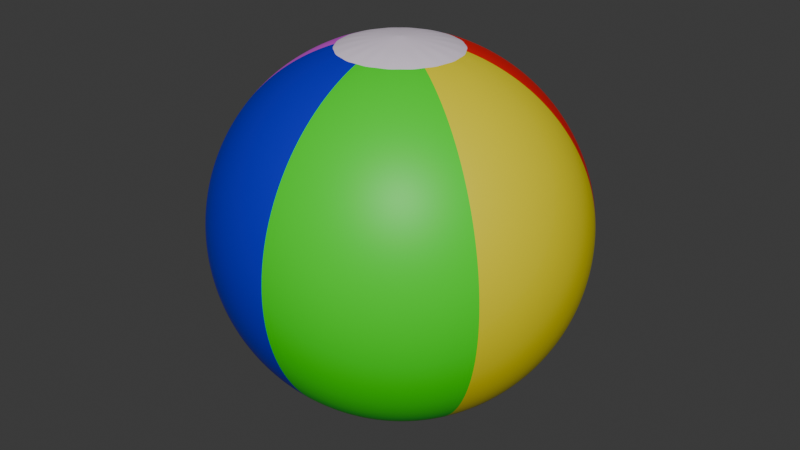 # Source: Ball1.blend  (saved by Blender 4.1.24; exported with 4.5.12 LTS)
import bpy
from mathutils import Matrix  # noqa: F401  (used for matrix-valued properties, if any)

bpy.ops.wm.read_factory_settings(use_empty=True)
scene = bpy.context.scene
scene.name = 'Scene'

# ---- collections
col_collection = bpy.data.collections.new('Collection'); scene.collection.children.link(col_collection)

# ---- materials (node trees are filled in below, after node groups)
mat_basedmat = bpy.data.materials.new('basedmat')
mat_basedmat.use_transparent_shadow = False
mat_material_001 = bpy.data.materials.new('Material.001')
mat_material_001.use_transparent_shadow = False
mat_material_002 = bpy.data.materials.new('Material.002')
mat_material_002.use_transparent_shadow = False
mat_material_003 = bpy.data.materials.new('Material.003')
mat_material_003.use_transparent_shadow = False
mat_material_004 = bpy.data.materials.new('Material.004')
mat_material_004.use_transparent_shadow = False
mat_material_005 = bpy.data.materials.new('Material.005')
mat_material_005.use_transparent_shadow = False
mat_material_006 = bpy.data.materials.new('Material.006')
mat_material_006.use_transparent_shadow = False
mat_plasticmat = bpy.data.materials.new('Plasticmat')
mat_plasticmat.use_transparent_shadow = False

# ---- material node trees
mat_basedmat.use_nodes = True; mat_basedmat.node_tree.nodes.clear()
_N = mat_basedmat.node_tree.nodes; _L = mat_basedmat.node_tree.links
n0 = _N.new('ShaderNodeBsdfPrincipled'); n0.name = 'Principled BSDF'; n0.location = (10, 300)
n0.inputs[0].default_value = (0.8368, 0.7296, 0.8636, 1.0)
n1 = _N.new('ShaderNodeOutputMaterial'); n1.name = 'Material Output'; n1.location = (300, 300)
_L.new(n0.outputs[0], n1.inputs[0])
n1.is_active_output = True
mat_material_001.use_nodes = True; mat_material_001.node_tree.nodes.clear()
_N = mat_material_001.node_tree.nodes; _L = mat_material_001.node_tree.links
n0 = _N.new('ShaderNodeBsdfPrincipled'); n0.name = 'Principled BSDF'; n0.location = (10, 300)
n0.inputs[0].default_value = (0.0, 0.006718, 0.5866, 1.0)
n1 = _N.new('ShaderNodeOutputMaterial'); n1.name = 'Material Output'; n1.location = (300, 300)
_L.new(n0.outputs[0], n1.inputs[0])
n1.is_active_output = True
mat_material_002.use_nodes = True; mat_material_002.node_tree.nodes.clear()
_N = mat_material_002.node_tree.nodes; _L = mat_material_002.node_tree.links
n0 = _N.new('ShaderNodeBsdfPrincipled'); n0.name = 'Principled BSDF'; n0.location = (10, 300)
n0.inputs[0].default_value = (0.0154, 0.8006, 0.0, 1.0)
n1 = _N.new('ShaderNodeOutputMaterial'); n1.name = 'Material Output'; n1.location = (300, 300)
_L.new(n0.outputs[0], n1.inputs[0])
n1.is_active_output = True
mat_material_003.use_nodes = True; mat_material_003.node_tree.nodes.clear()
_N = mat_material_003.node_tree.nodes; _L = mat_material_003.node_tree.links
n0 = _N.new('ShaderNodeBsdfPrincipled'); n0.name = 'Principled BSDF'; n0.location = (10, 300)
n0.inputs[0].default_value = (0.8004, 0.6834, 0.0, 1.0)
n1 = _N.new('ShaderNodeOutputMaterial'); n1.name = 'Material Output'; n1.location = (300, 300)
_L.new(n0.outputs[0], n1.inputs[0])
n1.is_active_output = True
mat_material_004.use_nodes = True; mat_material_004.node_tree.nodes.clear()
_N = mat_material_004.node_tree.nodes; _L = mat_material_004.node_tree.links
n0 = _N.new('ShaderNodeBsdfPrincipled'); n0.name = 'Principled BSDF'; n0.location = (10, 300)
n0.inputs[0].default_value = (0.8006, 0.0, 0.0, 1.0)
n1 = _N.new('ShaderNodeOutputMaterial'); n1.name = 'Material Output'; n1.location = (300, 300)
_L.new(n0.outputs[0], n1.inputs[0])
n1.is_active_output = True
mat_material_005.use_nodes = True; mat_material_005.node_tree.nodes.clear()
_N = mat_material_005.node_tree.nodes; _L = mat_material_005.node_tree.links
n0 = _N.new('ShaderNodeBsdfPrincipled'); n0.name = 'Principled BSDF'; n0.location = (10, 300)
n0.inputs[0].default_value = (0.2238, 0.0, 0.8007, 1.0)
n1 = _N.new('ShaderNodeOutputMaterial'); n1.name = 'Material Output'; n1.location = (300, 300)
_L.new(n0.outputs[0], n1.inputs[0])
n1.is_active_output = True
mat_material_006.use_nodes = True; mat_material_006.node_tree.nodes.clear()
_N = mat_material_006.node_tree.nodes; _L = mat_material_006.node_tree.links
n0 = _N.new('ShaderNodeBsdfPrincipled'); n0.name = 'Principled BSDF'; n0.location = (10, 300)
n0.inputs[0].default_value = (0.7482, 0.06375, 0.8013, 1.0)
n1 = _N.new('ShaderNodeOutputMaterial'); n1.name = 'Material Output'; n1.location = (300, 300)
_L.new(n0.outputs[0], n1.inputs[0])
n1.is_active_output = True
mat_plasticmat.use_nodes = True; mat_plasticmat.node_tree.nodes.clear()
_N = mat_plasticmat.node_tree.nodes; _L = mat_plasticmat.node_tree.links
n0 = _N.new('ShaderNodeBsdfPrincipled'); n0.name = 'Principled BSDF'; n0.location = (10, 300)
n1 = _N.new('ShaderNodeOutputMaterial'); n1.name = 'Material Output'; n1.location = (300, 300)
n2 = _N.new('ShaderNodeTexImage'); n2.name = 'Image Texture'; n2.location = (-280, 280)
_L.new(n0.outputs[0], n1.inputs[0])
_L.new(n2.outputs[0], n0.inputs[0])
n1.is_active_output = True

# ---- world
world_world = bpy.data.worlds.new('World'); scene.world = world_world
world_world.use_nodes = True; world_world.node_tree.nodes.clear()
_N = world_world.node_tree.nodes; _L = world_world.node_tree.links
n0 = _N.new('ShaderNodeOutputWorld'); n0.name = 'World Output'; n0.location = (300, 300)
n1 = _N.new('ShaderNodeBackground'); n1.name = 'Background'; n1.location = (10, 300)
n1.inputs[0].default_value = (0.05088, 0.05088, 0.05088, 1.0)
_L.new(n1.outputs[0], n0.inputs[0])
n0.is_active_output = True
world_world.color = (0.05088, 0.05088, 0.05088)
world_world.use_sun_shadow = False
world_world.sun_shadow_jitter_overblur = 0.0

# ---- meshes
me_sphere = bpy.data.meshes.new('Sphere')
me_sphere.from_pydata([(0.08049, 0.2178, 0.7133), (0.1531, 0.4143, 0.6068), (0.2107, 0.5702, 0.4408), (0.2477, 0.6703, 0.2318), (0.2605, 0.7048, 0.0), (0.2477, 0.6703, -0.2318), (0.2107, 0.5702, -0.4408), (0.1531, 0.4143, -0.6068), (0.08049, 0.2178, -0.7133), (0.1513, 0.1775, 0.7133), (0.2877, 0.3377, 0.6068), (0.396, 0.4648, 0.4408), (0.4656, 0.5464, 0.2318), (0.4895, 0.5745, 0.0), (0.4656, 0.5464, -0.2318), (0.396, 0.4648, -0.4408), (0.2877, 0.3377, -0.6068), (0.1513, 0.1775, -0.7133), (0.2038, 0.1159, 0.7133), (0.3877, 0.2204, 0.6068), (0.5336, 0.3034, 0.4408), (0.6273, 0.3566, 0.2318), (0.6595, 0.375, 0.0), (0.6273, 0.3566, -0.2318), (0.5336, 0.3034, -0.4408), (0.3877, 0.2204, -0.6068), (0.2038, 0.1159, -0.7133), (0.2318, 0.04025, 0.7133), (0.4408, 0.07655, 0.6068), (0.6068, 0.1054, 0.4408), (0.7133, 0.1239, 0.2318), (0.75, 0.1302, 0.0), (0.7133, 0.1239, -0.2318), (0.6068, 0.1054, -0.4408), (0.4408, 0.07655, -0.6068), (0.2318, 0.04025, -0.7133), (0.2318, -0.04025, 0.7133), (0.4408, -0.07655, 0.6068), (0.6068, -0.1054, 0.4408), (0.7133, -0.1239, 0.2318), (0.75, -0.1302, 0.0), (0.7133, -0.1239, -0.2318), (0.6068, -0.1054, -0.4408), (0.4408, -0.07655, -0.6068), (0.2318, -0.04025, -0.7133), (0.2038, -0.1159, 0.7133), (0.3877, -0.2204, 0.6068), (0.5336, -0.3034, 0.4408), (0.6273, -0.3566, 0.2318), (0.6595, -0.375, 0.0), (0.6273, -0.3566, -0.2318), (0.5336, -0.3034, -0.4408), (0.3877, -0.2204, -0.6068), (0.2038, -0.1159, -0.7133), (0.1513, -0.1775, 0.7133), (0.2877, -0.3377, 0.6068), (0.396, -0.4648, 0.4408), (0.4656, -0.5464, 0.2318), (0.4895, -0.5745, 0.0), (0.4656, -0.5464, -0.2318), (0.396, -0.4648, -0.4408), (0.2877, -0.3377, -0.6068), (0.1513, -0.1775, -0.7133), (0.08049, -0.2178, 0.7133), (0.1531, -0.4143, 0.6068), (0.2107, -0.5702, 0.4408), (0.2477, -0.6703, 0.2318), (0.2605, -0.7048, 0.0), (0.2477, -0.6703, -0.2318), (0.2107, -0.5702, -0.4408), (0.1531, -0.4143, -0.6068), (0.08049, -0.2178, -0.7133), (3.972e-08, -0.2318, 0.7133), (6.809e-08, -0.4408, 0.6068), (1.135e-07, -0.6068, 0.4408), (4.539e-08, -0.7133, 0.2318), (9.079e-08, -0.75, 0.0), (4.539e-08, -0.7133, -0.2318), (1.135e-07, -0.6068, -0.4408), (6.809e-08, -0.4408, -0.6068), (3.972e-08, -0.2318, -0.7133), (-0.08049, -0.2178, 0.7133), (-0.1531, -0.4143, 0.6068), (-0.2107, -0.5702, 0.4408), (-0.2477, -0.6703, 0.2318), (-0.2605, -0.7048, 0.0), (-0.2477, -0.6703, -0.2318), (-0.2107, -0.5702, -0.4408), (-0.1531, -0.4143, -0.6068), (-0.08049, -0.2178, -0.7133), (0.0, 0.0, -0.75), (-0.1513, -0.1775, 0.7133), (-0.2877, -0.3377, 0.6068), (-0.396, -0.4648, 0.4408), (-0.4656, -0.5464, 0.2318), (-0.4895, -0.5745, 0.0), (-0.4656, -0.5464, -0.2318), (-0.396, -0.4648, -0.4408), (-0.2877, -0.3377, -0.6068), (-0.1513, -0.1775, -0.7133), (-0.2038, -0.1159, 0.7133), (-0.3877, -0.2204, 0.6068), (-0.5336, -0.3034, 0.4408), (-0.6273, -0.3566, 0.2318), (-0.6595, -0.375, 0.0), (-0.6273, -0.3566, -0.2318), (-0.5336, -0.3034, -0.4408), (-0.3877, -0.2204, -0.6068), (-0.2038, -0.1159, -0.7133), (0.0, 0.0, 0.75), (-0.2318, -0.04025, 0.7133), (-0.4408, -0.07655, 0.6068), (-0.6068, -0.1054, 0.4408), (-0.7133, -0.1239, 0.2318), (-0.75, -0.1302, 0.0), (-0.7133, -0.1239, -0.2318), (-0.6068, -0.1054, -0.4408), (-0.4408, -0.07655, -0.6068), (-0.2318, -0.04025, -0.7133), (-0.2318, 0.04025, 0.7133), (-0.4408, 0.07655, 0.6068), (-0.6068, 0.1054, 0.4408), (-0.7133, 0.1239, 0.2318), (-0.75, 0.1302, 0.0), (-0.7133, 0.1239, -0.2318), (-0.6068, 0.1054, -0.4408), (-0.4408, 0.07655, -0.6068), (-0.2318, 0.04025, -0.7133), (-0.2038, 0.1159, 0.7133), (-0.3877, 0.2204, 0.6068), (-0.5336, 0.3034, 0.4408), (-0.6273, 0.3566, 0.2318), (-0.6595, 0.375, 0.0), (-0.6273, 0.3566, -0.2318), (-0.5336, 0.3034, -0.4408), (-0.3877, 0.2204, -0.6068), (-0.2038, 0.1159, -0.7133), (-0.1513, 0.1775, 0.7133), (-0.2877, 0.3377, 0.6068), (-0.396, 0.4648, 0.4408), (-0.4656, 0.5464, 0.2318), (-0.4895, 0.5745, 0.0), (-0.4656, 0.5464, -0.2318), (-0.396, 0.4648, -0.4408), (-0.2877, 0.3377, -0.6068), (-0.1513, 0.1775, -0.7133), (-0.08049, 0.2178, 0.7133), (-0.1531, 0.4143, 0.6068), (-0.2107, 0.5702, 0.4408), (-0.2477, 0.6703, 0.2318), (-0.2605, 0.7048, 0.0), (-0.2477, 0.6703, -0.2318), (-0.2107, 0.5702, -0.4408), (-0.1531, 0.4143, -0.6068), (-0.08049, 0.2178, -0.7133), (-6.809e-08, 0.2318, 0.7133), (-1.589e-07, 0.4408, 0.6068), (-1.816e-07, 0.6068, 0.4408), (-2.043e-07, 0.7133, 0.2318), (-2.27e-07, 0.75, 0.0), (-2.043e-07, 0.7133, -0.2318), (-1.816e-07, 0.6068, -0.4408), (-1.589e-07, 0.4408, -0.6068), (-6.809e-08, 0.2318, -0.7133)], [], [(162, 161, 6, 7), (159, 158, 3, 4), (156, 155, 0, 1), (163, 162, 7, 8), (160, 159, 4, 5), (157, 156, 1, 2), (90, 163, 8), (161, 160, 5, 6), (158, 157, 2, 3), (155, 109, 0), (4, 3, 12, 13), (1, 0, 9, 10), (8, 7, 16, 17), (5, 4, 13, 14), (2, 1, 10, 11), (90, 8, 17), (6, 5, 14, 15), (3, 2, 11, 12), (0, 109, 9), (7, 6, 15, 16), (9, 109, 18), (16, 15, 24, 25), (13, 12, 21, 22), (10, 9, 18, 19), (17, 16, 25, 26), (14, 13, 22, 23), (11, 10, 19, 20), (90, 17, 26), (15, 14, 23, 24), (12, 11, 20, 21), (24, 23, 32, 33), (21, 20, 29, 30), (18, 109, 27), (25, 24, 33, 34), (22, 21, 30, 31), (19, 18, 27, 28), (26, 25, 34, 35), (23, 22, 31, 32), (20, 19, 28, 29), (90, 26, 35), (29, 28, 37, 38), (90, 35, 44), (33, 32, 41, 42), (30, 29, 38, 39), (27, 109, 36), (34, 33, 42, 43), (31, 30, 39, 40), (28, 27, 36, 37), (35, 34, 43, 44), (32, 31, 40, 41), (41, 40, 49, 50), (38, 37, 46, 47), (90, 44, 53), (42, 41, 50, 51), (39, 38, 47, 48), (36, 109, 45), (43, 42, 51, 52), (40, 39, 48, 49), (37, 36, 45, 46), (44, 43, 52, 53), (46, 45, 54, 55), (53, 52, 61, 62), (50, 49, 58, 59), (47, 46, 55, 56), (90, 53, 62), (51, 50, 59, 60), (48, 47, 56, 57), (45, 109, 54), (52, 51, 60, 61), (49, 48, 57, 58), (61, 60, 69, 70), (58, 57, 66, 67), (55, 54, 63, 64), (62, 61, 70, 71), (59, 58, 67, 68), (56, 55, 64, 65), (90, 62, 71), (60, 59, 68, 69), (57, 56, 65, 66), (54, 109, 63), (66, 65, 74, 75), (63, 109, 72), (70, 69, 78, 79), (67, 66, 75, 76), (64, 63, 72, 73), (71, 70, 79, 80), (68, 67, 76, 77), (65, 64, 73, 74), (90, 71, 80), (69, 68, 77, 78), (78, 77, 86, 87), (75, 74, 83, 84), (72, 109, 81), (79, 78, 87, 88), (76, 75, 84, 85), (73, 72, 81, 82), (80, 79, 88, 89), (77, 76, 85, 86), (74, 73, 82, 83), (90, 80, 89), (83, 82, 92, 93), (90, 89, 99), (87, 86, 96, 97), (84, 83, 93, 94), (81, 109, 91), (88, 87, 97, 98), (85, 84, 94, 95), (82, 81, 91, 92), (89, 88, 98, 99), (86, 85, 95, 96), (99, 98, 107, 108), (96, 95, 104, 105), (93, 92, 101, 102), (90, 99, 108), (97, 96, 105, 106), (94, 93, 102, 103), (91, 109, 100), (98, 97, 106, 107), (95, 94, 103, 104), (92, 91, 100, 101), (104, 103, 113, 114), (101, 100, 110, 111), (108, 107, 117, 118), (105, 104, 114, 115), (102, 101, 111, 112), (90, 108, 118), (106, 105, 115, 116), (103, 102, 112, 113), (100, 109, 110), (107, 106, 116, 117), (110, 109, 119), (117, 116, 125, 126), (114, 113, 122, 123), (111, 110, 119, 120), (118, 117, 126, 127), (115, 114, 123, 124), (112, 111, 120, 121), (90, 118, 127), (116, 115, 124, 125), (113, 112, 121, 122), (122, 121, 130, 131), (119, 109, 128), (126, 125, 134, 135), (123, 122, 131, 132), (120, 119, 128, 129), (127, 126, 135, 136), (124, 123, 132, 133), (121, 120, 129, 130), (90, 127, 136), (125, 124, 133, 134), (90, 136, 145), (134, 133, 142, 143), (131, 130, 139, 140), (128, 109, 137), (135, 134, 143, 144), (132, 131, 140, 141), (129, 128, 137, 138), (136, 135, 144, 145), (133, 132, 141, 142), (130, 129, 138, 139), (142, 141, 150, 151), (139, 138, 147, 148), (90, 145, 154), (143, 142, 151, 152), (140, 139, 148, 149), (137, 109, 146), (144, 143, 152, 153), (141, 140, 149, 150), (138, 137, 146, 147), (145, 144, 153, 154), (147, 146, 155, 156), (154, 153, 162, 163), (151, 150, 159, 160), (148, 147, 156, 157), (90, 154, 163), (152, 151, 160, 161), (149, 148, 157, 158), (146, 109, 155), (153, 152, 161, 162), (150, 149, 158, 159)])
me_sphere.polygons.foreach_set('material_index', [4, 4, 4, 4, 4, 4, 0, 4, 4, 0, 4, 4, 4, 4, 4, 0, 4, 4, 0, 4, 0, 4, 4, 4, 4, 4, 4, 0, 4, 4, 3, 3, 0, 3, 3, 3, 3, 3, 3, 0, 3, 0, 3, 3, 0, 3, 3, 3, 3, 3, 3, 3, 0, 3, 3, 0, 3, 3, 3, 3, 2, 2, 2, 2, 0, 2, 2, 0, 2, 2, 2, 2, 2, 2, 2, 2, 0, 2, 2, 0, 2, 0, 2, 2, 2, 2, 2, 2, 0, 2, 1, 1, 0, 1, 1, 1, 1, 1, 1, 0, 1, 0, 1, 1, 0, 1, 1, 1, 1, 1, 1, 1, 1, 0, 1, 1, 0, 1, 1, 1, 6, 6, 6, 6, 6, 0, 6, 6, 0, 6, 0, 6, 6, 6, 6, 6, 6, 0, 6, 6, 6, 0, 6, 6, 6, 6, 6, 6, 0, 6, 0, 5, 5, 0, 5, 5, 5, 5, 5, 5, 5, 5, 0, 5, 5, 0, 5, 5, 5, 5, 5, 5, 5, 5, 0, 5, 5, 0, 5, 5])
_uv = me_sphere.uv_layers.new(name='UVMap')
_uv.uv.foreach_set('vector', [0.05272, 0.2065, 4.052e-08, 0.2152, -7.037e-09, 0.1515, 0.05272, 0.1602, 0.1983, 0.5686, 0.1274, 0.5667, 0.1274, 0.4918, 0.1983, 0.4899, 0.3626, 0.1602, 0.4225, 0.1712, 0.4225, 0.1955, 0.3626, 0.2065, 0.117, 0.1955, 0.05272, 0.2065, 0.05272, 0.1602, 0.117, 0.1712, 0.2657, 0.5667, 0.1983, 0.5686, 0.1983, 0.4899, 0.2657, 0.4918, 0.05996, 0.5611, 0.002543, 0.5524, 0.002543, 0.5061, 0.05996, 0.4974, 0.1866, 0.1833, 0.117, 0.1955, 0.117, 0.1712, 0.3229, 0.5611, 0.2657, 0.5667, 0.2657, 0.4918, 0.3229, 0.4974, 0.1274, 0.5667, 0.05996, 0.5611, 0.05996, 0.4974, 0.1274, 0.4918, 0.4225, 0.1712, 0.4905, 0.1833, 0.4225, 0.1955, 0.1983, 0.4899, 0.1274, 0.4918, 0.1233, 0.4215, 0.194, 0.4159, 0.3626, 0.2065, 0.4225, 0.1955, 0.4308, 0.2184, 0.3784, 0.25, 0.117, 0.1712, 0.05272, 0.1602, 0.0685, 0.1167, 0.1253, 0.1483, 0.2657, 0.4918, 0.1983, 0.4899, 0.194, 0.4159, 0.2615, 0.4215, 0.05996, 0.4974, 0.002543, 0.5061, 5.596e-09, 0.4626, 0.05646, 0.4376, 0.1866, 0.1833, 0.117, 0.1712, 0.1253, 0.1483, 0.3229, 0.4974, 0.2657, 0.4918, 0.2615, 0.4215, 0.3194, 0.4376, 0.1274, 0.4918, 0.05996, 0.4974, 0.05646, 0.4376, 0.1233, 0.4215, 0.4225, 0.1955, 0.4905, 0.1833, 0.4308, 0.2184, 0.05272, 0.1602, -7.037e-09, 0.1515, 0.02173, 0.09167, 0.0685, 0.1167, 0.4308, 0.2184, 0.4905, 0.1833, 0.4464, 0.237, 0.0685, 0.1167, 0.02173, 0.09167, 0.06256, 0.0429, 0.09817, 0.0813, 0.194, 0.4159, 0.1233, 0.4215, 0.1156, 0.3641, 0.1858, 0.3556, 0.3784, 0.25, 0.4308, 0.2184, 0.4464, 0.237, 0.4081, 0.2854, 0.1253, 0.1483, 0.0685, 0.1167, 0.09817, 0.0813, 0.1409, 0.1297, 0.2615, 0.4215, 0.194, 0.4159, 0.1858, 0.3556, 0.2538, 0.3641, 0.3385, 0.275, 0.3784, 0.25, 0.4081, 0.2854, 0.3794, 0.3238, 0.1866, 0.1833, 0.1253, 0.1483, 0.1409, 0.1297, 0.3194, 0.4376, 0.2615, 0.4215, 0.2538, 0.3641, 0.3128, 0.3888, 0.1233, 0.4215, 0.05646, 0.4376, 0.04989, 0.3888, 0.1156, 0.3641, 0.9587, 0.6697, 0.8997, 0.6944, 0.9074, 0.637, 0.9653, 0.6209, 0.7614, 0.6944, 0.6957, 0.6697, 0.7023, 0.6209, 0.7691, 0.637, 0.4464, 0.237, 0.4905, 0.1833, 0.4674, 0.2492, 0.09817, 0.0813, 0.06256, 0.0429, 0.1176, 0.01106, 0.1381, 0.05817, 0.8317, 0.7029, 0.7614, 0.6944, 0.7691, 0.637, 0.8398, 0.6426, 0.4081, 0.2854, 0.4464, 0.237, 0.4674, 0.2492, 0.448, 0.3085, 0.1409, 0.1297, 0.09817, 0.0813, 0.1381, 0.05817, 0.1619, 0.1175, 0.8997, 0.6944, 0.8317, 0.7029, 0.8398, 0.6426, 0.9074, 0.637, 0.3794, 0.3238, 0.4081, 0.2854, 0.448, 0.3085, 0.4344, 0.3556, 0.1866, 0.1833, 0.1409, 0.1297, 0.1619, 0.1175, 0.7023, 0.6209, 0.6458, 0.5959, 0.6484, 0.5524, 0.7058, 0.5611, 0.1866, 0.1833, 0.1619, 0.1175, 0.1858, 0.1133, 0.9653, 0.6209, 0.9074, 0.637, 0.9115, 0.5667, 0.9688, 0.5611, 0.7691, 0.637, 0.7023, 0.6209, 0.7058, 0.5611, 0.7733, 0.5667, 0.4674, 0.2492, 0.4905, 0.1833, 0.4913, 0.2534, 0.1381, 0.05817, 0.1176, 0.01106, 0.1801, 2.514e-09, 0.1836, 0.05014, 0.8398, 0.6426, 0.7691, 0.637, 0.7733, 0.5667, 0.8441, 0.5686, 0.448, 0.3085, 0.4674, 0.2492, 0.4913, 0.2534, 0.4935, 0.3166, 0.1619, 0.1175, 0.1381, 0.05817, 0.1836, 0.05014, 0.1858, 0.1133, 0.9074, 0.637, 0.8398, 0.6426, 0.8441, 0.5686, 0.9115, 0.5667, 0.9115, 0.5667, 0.8441, 0.5686, 0.8441, 0.4899, 0.9115, 0.4918, 0.7058, 0.5611, 0.6484, 0.5524, 0.6484, 0.5061, 0.7058, 0.4974, 0.1866, 0.1833, 0.1858, 0.1133, 0.2097, 0.1175, 0.9688, 0.5611, 0.9115, 0.5667, 0.9115, 0.4918, 0.9688, 0.4974, 0.7733, 0.5667, 0.7058, 0.5611, 0.7058, 0.4974, 0.7733, 0.4918, 0.4913, 0.2534, 0.4905, 0.1833, 0.5152, 0.2492, 0.1836, 0.05014, 0.1801, 2.514e-09, 0.2427, 0.01106, 0.229, 0.05817, 0.8441, 0.5686, 0.7733, 0.5667, 0.7733, 0.4918, 0.8441, 0.4899, 0.4935, 0.3166, 0.4913, 0.2534, 0.5152, 0.2492, 0.5389, 0.3085, 0.1858, 0.1133, 0.1836, 0.05014, 0.229, 0.05817, 0.2097, 0.1175, 0.5389, 0.3085, 0.5152, 0.2492, 0.5362, 0.237, 0.5789, 0.2854, 0.2097, 0.1175, 0.229, 0.05817, 0.269, 0.0813, 0.2307, 0.1297, 0.9115, 0.4918, 0.8441, 0.4899, 0.8398, 0.4159, 0.9074, 0.4215, 0.7058, 0.4974, 0.6484, 0.5061, 0.6458, 0.4626, 0.7023, 0.4376, 0.1866, 0.1833, 0.2097, 0.1175, 0.2307, 0.1297, 0.9688, 0.4974, 0.9115, 0.4918, 0.9074, 0.4215, 0.9653, 0.4376, 0.7733, 0.4918, 0.7058, 0.4974, 0.7023, 0.4376, 0.7691, 0.4215, 0.5152, 0.2492, 0.4905, 0.1833, 0.5362, 0.237, 0.229, 0.05817, 0.2427, 0.01106, 0.2977, 0.0429, 0.269, 0.0813, 0.8441, 0.4899, 0.7733, 0.4918, 0.7691, 0.4215, 0.8398, 0.4159, 0.269, 0.0813, 0.2977, 0.0429, 0.3385, 0.09167, 0.2987, 0.1167, 0.8398, 0.4159, 0.7691, 0.4215, 0.7614, 0.3641, 0.8317, 0.3556, 0.5789, 0.2854, 0.5362, 0.237, 0.5518, 0.2184, 0.6086, 0.25, 0.2307, 0.1297, 0.269, 0.0813, 0.2987, 0.1167, 0.2463, 0.1483, 0.5303, 0.6944, 0.46, 0.7029, 0.4519, 0.6426, 0.5225, 0.637, 0.6145, 0.3238, 0.5789, 0.2854, 0.6086, 0.25, 0.6554, 0.275, 0.1866, 0.1833, 0.2307, 0.1297, 0.2463, 0.1483, 0.596, 0.6697, 0.5303, 0.6944, 0.5225, 0.637, 0.5894, 0.6209, 0.7691, 0.4215, 0.7023, 0.4376, 0.6957, 0.3888, 0.7614, 0.3641, 0.5362, 0.237, 0.4905, 0.1833, 0.5518, 0.2184, 0.3843, 0.637, 0.3264, 0.6209, 0.3229, 0.5611, 0.3802, 0.5667, 0.5518, 0.2184, 0.4905, 0.1833, 0.5601, 0.1955, 0.6458, 0.5959, 0.5894, 0.6209, 0.5859, 0.5611, 0.6433, 0.5524, 0.4519, 0.6426, 0.3843, 0.637, 0.3802, 0.5667, 0.4476, 0.5686, 0.6086, 0.25, 0.5518, 0.2184, 0.5601, 0.1955, 0.6244, 0.2065, 0.2463, 0.1483, 0.2987, 0.1167, 0.3145, 0.1602, 0.2546, 0.1712, 0.5225, 0.637, 0.4519, 0.6426, 0.4476, 0.5686, 0.5184, 0.5667, 0.6554, 0.275, 0.6086, 0.25, 0.6244, 0.2065, 0.6771, 0.2152, 0.1866, 0.1833, 0.2463, 0.1483, 0.2546, 0.1712, 0.5894, 0.6209, 0.5225, 0.637, 0.5184, 0.5667, 0.5859, 0.5611, 0.5859, 0.5611, 0.5184, 0.5667, 0.5184, 0.4918, 0.5859, 0.4974, 0.3802, 0.5667, 0.3229, 0.5611, 0.3229, 0.4974, 0.3802, 0.4918, 0.5601, 0.1955, 0.4905, 0.1833, 0.5601, 0.1712, 0.6433, 0.5524, 0.5859, 0.5611, 0.5859, 0.4974, 0.6433, 0.5061, 0.4476, 0.5686, 0.3802, 0.5667, 0.3802, 0.4918, 0.4476, 0.4899, 0.6244, 0.2065, 0.5601, 0.1955, 0.5601, 0.1712, 0.6244, 0.1602, 0.2546, 0.1712, 0.3145, 0.1602, 0.3145, 0.2065, 0.2546, 0.1955, 0.5184, 0.5667, 0.4476, 0.5686, 0.4476, 0.4899, 0.5184, 0.4918, 0.6771, 0.2152, 0.6244, 0.2065, 0.6244, 0.1602, 0.6771, 0.1515, 0.1866, 0.1833, 0.2546, 0.1712, 0.2546, 0.1955, 0.6771, 0.1515, 0.6244, 0.1602, 0.6086, 0.1167, 0.6554, 0.09167, 0.1866, 0.1833, 0.2546, 0.1955, 0.2463, 0.2184, 0.5859, 0.4974, 0.5184, 0.4918, 0.5225, 0.4215, 0.5894, 0.4376, 0.3802, 0.4918, 0.3229, 0.4974, 0.3264, 0.4376, 0.3843, 0.4215, 0.5601, 0.1712, 0.4905, 0.1833, 0.5518, 0.1483, 0.6433, 0.5061, 0.5859, 0.4974, 0.5894, 0.4376, 0.6458, 0.4626, 0.4476, 0.4899, 0.3802, 0.4918, 0.3843, 0.4215, 0.4519, 0.4159, 0.6244, 0.1602, 0.5601, 0.1712, 0.5518, 0.1483, 0.6086, 0.1167, 0.2546, 0.1955, 0.3145, 0.2065, 0.2987, 0.25, 0.2463, 0.2184, 0.5184, 0.4918, 0.4476, 0.4899, 0.4519, 0.4159, 0.5225, 0.4215, 0.2463, 0.2184, 0.2987, 0.25, 0.269, 0.2854, 0.2307, 0.237, 0.5225, 0.4215, 0.4519, 0.4159, 0.46, 0.3556, 0.5303, 0.3641, 0.6554, 0.09167, 0.6086, 0.1167, 0.5789, 0.0813, 0.6145, 0.0429, 0.1866, 0.1833, 0.2463, 0.2184, 0.2307, 0.237, 0.5894, 0.4376, 0.5225, 0.4215, 0.5303, 0.3641, 0.596, 0.3888, 0.3843, 0.4215, 0.3264, 0.4376, 0.333, 0.3888, 0.392, 0.3641, 0.5518, 0.1483, 0.4905, 0.1833, 0.5362, 0.1297, 0.2987, 0.25, 0.3385, 0.275, 0.2977, 0.3238, 0.269, 0.2854, 0.4519, 0.4159, 0.3843, 0.4215, 0.392, 0.3641, 0.46, 0.3556, 0.6086, 0.1167, 0.5518, 0.1483, 0.5362, 0.1297, 0.5789, 0.0813, 0.8629, 2.393e-09, 0.9309, 0.008497, 0.9386, 0.06584, 0.871, 0.06029, 0.5789, 0.0813, 0.5362, 0.1297, 0.5152, 0.1175, 0.5389, 0.05817, 0.2307, 0.237, 0.269, 0.2854, 0.229, 0.3085, 0.2097, 0.2492, 0.7926, 0.008497, 0.8629, 2.393e-09, 0.871, 0.06029, 0.8004, 0.06584, 0.6145, 0.0429, 0.5789, 0.0813, 0.5389, 0.05817, 0.5595, 0.01106, 0.1866, 0.1833, 0.2307, 0.237, 0.2097, 0.2492, 0.727, 0.03316, 0.7926, 0.008497, 0.8004, 0.06584, 0.7335, 0.08194, 0.9309, 0.008497, 0.9899, 0.03316, 0.9965, 0.08194, 0.9386, 0.06584, 0.5362, 0.1297, 0.4905, 0.1833, 0.5152, 0.1175, 0.269, 0.2854, 0.2977, 0.3238, 0.2427, 0.3556, 0.229, 0.3085, 0.5152, 0.1175, 0.4905, 0.1833, 0.4913, 0.1133, 0.6771, 0.107, 0.7335, 0.08194, 0.737, 0.1418, 0.6796, 0.1505, 0.871, 0.06029, 0.9386, 0.06584, 0.9427, 0.1362, 0.8754, 0.1343, 0.5389, 0.05817, 0.5152, 0.1175, 0.4913, 0.1133, 0.4935, 0.05014, 0.2097, 0.2492, 0.229, 0.3085, 0.1836, 0.3166, 0.1858, 0.2534, 0.8004, 0.06584, 0.871, 0.06029, 0.8754, 0.1343, 0.8045, 0.1362, 0.5595, 0.01106, 0.5389, 0.05817, 0.4935, 0.05014, 0.4969, -1.131e-08, 0.1866, 0.1833, 0.2097, 0.2492, 0.1858, 0.2534, 0.7335, 0.08194, 0.8004, 0.06584, 0.8045, 0.1362, 0.737, 0.1418, 0.9386, 0.06584, 0.9965, 0.08194, 1.0, 0.1418, 0.9427, 0.1362, 0.9427, 0.1362, 1.0, 0.1418, 1.0, 0.2054, 0.9427, 0.211, 0.4913, 0.1133, 0.4905, 0.1833, 0.4674, 0.1175, 0.6796, 0.1505, 0.737, 0.1418, 0.737, 0.2054, 0.6796, 0.1967, 0.8754, 0.1343, 0.9427, 0.1362, 0.9427, 0.211, 0.8754, 0.213, 0.4935, 0.05014, 0.4913, 0.1133, 0.4674, 0.1175, 0.448, 0.05817, 0.1858, 0.2534, 0.1836, 0.3166, 0.1381, 0.3085, 0.1619, 0.2492, 0.8045, 0.1362, 0.8754, 0.1343, 0.8754, 0.213, 0.8045, 0.211, 0.4969, -1.131e-08, 0.4935, 0.05014, 0.448, 0.05817, 0.4344, 0.01106, 0.1866, 0.1833, 0.1858, 0.2534, 0.1619, 0.2492, 0.737, 0.1418, 0.8045, 0.1362, 0.8045, 0.211, 0.737, 0.2054, 0.1866, 0.1833, 0.1619, 0.2492, 0.1409, 0.237, 0.737, 0.2054, 0.8045, 0.211, 0.8004, 0.2814, 0.7335, 0.2653, 0.9427, 0.211, 1.0, 0.2054, 0.9965, 0.2653, 0.9386, 0.2814, 0.4674, 0.1175, 0.4905, 0.1833, 0.4464, 0.1297, 0.6796, 0.1967, 0.737, 0.2054, 0.7335, 0.2653, 0.6771, 0.2402, 0.8754, 0.213, 0.9427, 0.211, 0.9386, 0.2814, 0.871, 0.2869, 0.448, 0.05817, 0.4674, 0.1175, 0.4464, 0.1297, 0.4081, 0.0813, 0.1619, 0.2492, 0.1381, 0.3085, 0.09817, 0.2854, 0.1409, 0.237, 0.8045, 0.211, 0.8754, 0.213, 0.871, 0.2869, 0.8004, 0.2814, 0.4344, 0.01106, 0.448, 0.05817, 0.4081, 0.0813, 0.3794, 0.0429, 0.8004, 0.2814, 0.871, 0.2869, 0.8629, 0.3472, 0.7926, 0.3387, 0.3794, 0.0429, 0.4081, 0.0813, 0.3784, 0.1167, 0.3385, 0.09167, 0.1866, 0.1833, 0.1409, 0.237, 0.1253, 0.2184, 0.7335, 0.2653, 0.8004, 0.2814, 0.7926, 0.3387, 0.727, 0.3141, 0.1156, 0.6944, 0.04989, 0.6697, 0.05646, 0.6209, 0.1233, 0.637, 0.4464, 0.1297, 0.4905, 0.1833, 0.4308, 0.1483, 0.09817, 0.2854, 0.06256, 0.3238, 0.02173, 0.275, 0.0685, 0.25, 0.1858, 0.7029, 0.1156, 0.6944, 0.1233, 0.637, 0.194, 0.6426, 0.4081, 0.0813, 0.4464, 0.1297, 0.4308, 0.1483, 0.3784, 0.1167, 0.1409, 0.237, 0.09817, 0.2854, 0.0685, 0.25, 0.1253, 0.2184, 0.3784, 0.1167, 0.4308, 0.1483, 0.4225, 0.1712, 0.3626, 0.1602, 0.1253, 0.2184, 0.0685, 0.25, 0.05272, 0.2065, 0.117, 0.1955, 0.2615, 0.637, 0.194, 0.6426, 0.1983, 0.5686, 0.2657, 0.5667, 0.05646, 0.6209, -4.461e-09, 0.5959, 0.002543, 0.5524, 0.05996, 0.5611, 0.1866, 0.1833, 0.1253, 0.2184, 0.117, 0.1955, 0.3194, 0.6209, 0.2615, 0.637, 0.2657, 0.5667, 0.3229, 0.5611, 0.1233, 0.637, 0.05646, 0.6209, 0.05996, 0.5611, 0.1274, 0.5667, 0.4308, 0.1483, 0.4905, 0.1833, 0.4225, 0.1712, 0.0685, 0.25, 0.02173, 0.275, 4.052e-08, 0.2152, 0.05272, 0.2065, 0.194, 0.6426, 0.1233, 0.637, 0.1274, 0.5667, 0.1983, 0.5686])
me_sphere.materials.append(mat_basedmat)
me_sphere.materials.append(mat_material_001)
me_sphere.materials.append(mat_material_002)
me_sphere.materials.append(mat_material_003)
me_sphere.materials.append(mat_material_004)
me_sphere.materials.append(mat_material_005)
me_sphere.materials.append(mat_material_006)
me_sphere.materials.append(mat_plasticmat)
me_sphere.update()

# ---- objects
ob_sphere = bpy.data.objects.new('Sphere', me_sphere)

# ---- transforms, parenting, visibility, modifiers, constraints
ob_sphere.location = (0.0, 0.0, 0.0)
_m = ob_sphere.modifiers.new('Subdivision', 'SUBSURF')
_m.levels = 5
_m.render_levels = 5

# ---- collection membership
col_collection.objects.link(ob_sphere)

# ---- scene / render settings (as saved in the file)
scene.frame_start = 1; scene.frame_end = 250; scene.frame_set(1)
scene.render.engine = 'BLENDER_EEVEE_NEXT'
scene.cycles.sampling_pattern = 'TABULATED_SOBOL'
scene.eevee.ray_tracing_options.trace_max_roughness = 0.0
bpy.context.view_layer.update()

# ---- added for rendering (the .blend has no active camera and no usable light): camera, sun
cam_auto = bpy.data.cameras.new('AutoCamera')
cam_auto.lens = 50.0
cam_auto.sensor_width = 36.0
cam_auto.clip_end = 1000.0
ob_auto_camera = bpy.data.objects.new('AutoCamera', cam_auto)
scene.collection.objects.link(ob_auto_camera)
ob_auto_camera.location = (2.4038, -2.88457, 1.92304)
ob_auto_camera.rotation_euler = (1.09748, -7.21219e-08, 0.694738)
scene.camera = ob_auto_camera
light_auto_sun = bpy.data.lights.new('AutoSun', 'SUN')
light_auto_sun.energy = 3.0
light_auto_sun.angle = 0.0523599
ob_auto_sun = bpy.data.objects.new('AutoSun', light_auto_sun)
scene.collection.objects.link(ob_auto_sun)
ob_auto_sun.rotation_euler = (0.872665, 0.174533, 0.523599)
bpy.context.view_layer.update()

